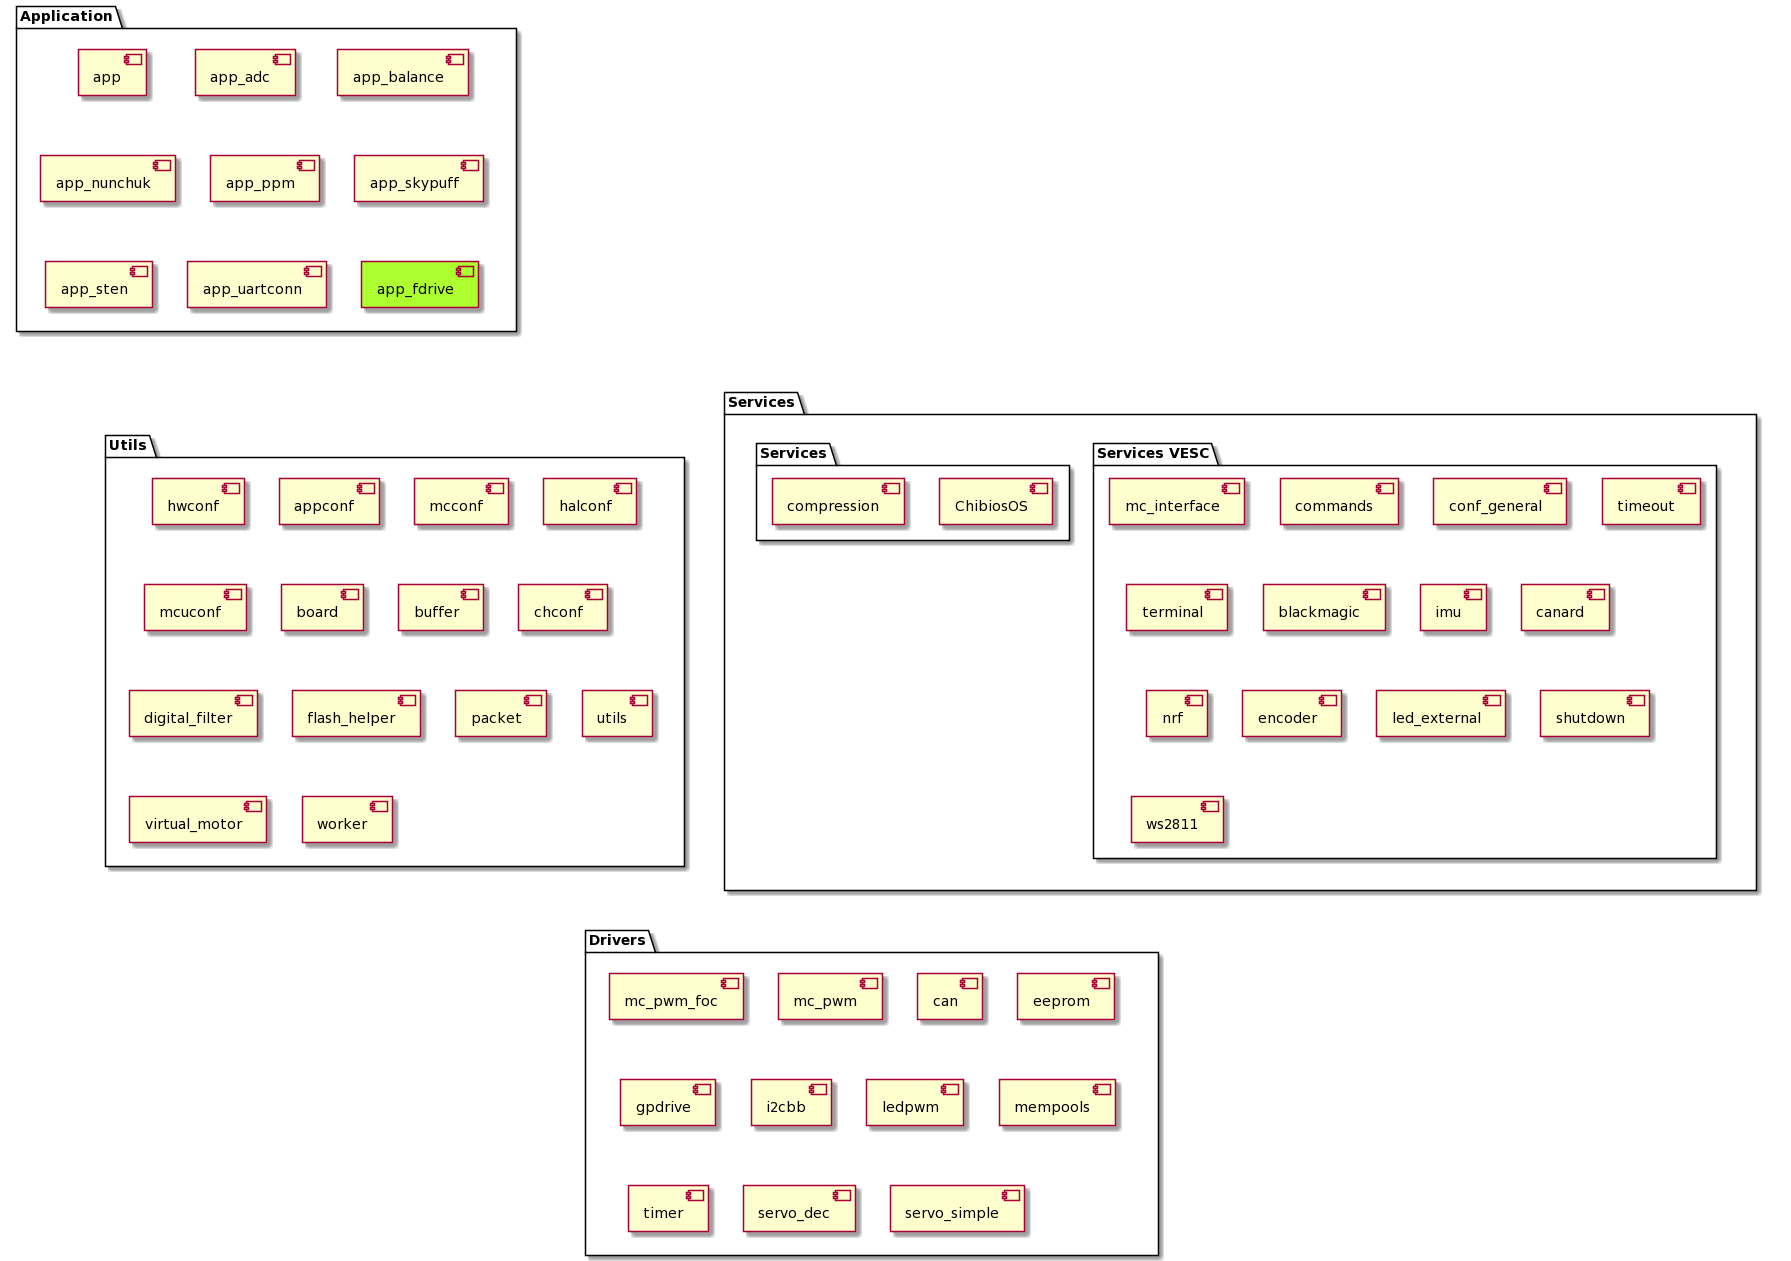

The diagram above was rendered by PlantUML. Its source (embedded in the PNG):
@startuml
' top to bottom direction
'   left to right direction
  ' X-right[hidden]-Y  

  ' skinparam package<<invisible>> {
  '     Shadowing none
  '     BorderColor #white
  '     FontSize 0
  '     StereotypeFontSize 0
  ' }

' package invisible <<invisible>> {
'     [SERVICES]
'     [UTILS]
' }


  package "Application" as APP {
    [app]
    [app_adc]
    [app_balance]
    [app_nunchuk]
    [app_ppm]
    [app_skypuff]
    [app_sten]
    [app_uartconn]
    [app_fdrive] #GreenYellow
  }

  package "Utils" as UTILS {
    [hwconf]
    [appconf]
    [mcconf]
    [halconf]
    [mcuconf]
    [board]
    [buffer]
    [chconf]
    [digital_filter]
    [flash_helper]
    [packet]   
    [utils]
    [virtual_motor]
    [worker]
  }

  package Services as SERVICES {
    package "Services VESC" as SERVICES_VESC {
      [mc_interface]
      [commands]
      [conf_general]
      [timeout]
      [terminal]
      [blackmagic]
      [imu]
      [canard]
      [nrf]
      [encoder]
      [led_external]
      [shutdown]
      [ws2811]
    }
    package "Services" as SERVICES_OS{
      [ChibiosOS]
      [compression]
    }
  }

package "Drivers" as DRIVERS {
    [mc_pwm_foc]
    [mc_pwm]
    [can]
    [eeprom]
    [gpdrive]
    [i2cbb]
    [ledpwm]
    [mempools]
    [timer]
    [servo_dec]
    [servo_simple] 
  }



  ' note left of APP : Test note

  APP -----[hidden]> SERVICES
  APP -----[hidden]> UTILS
  SERVICES -----[hidden]> DRIVERS
@enduml